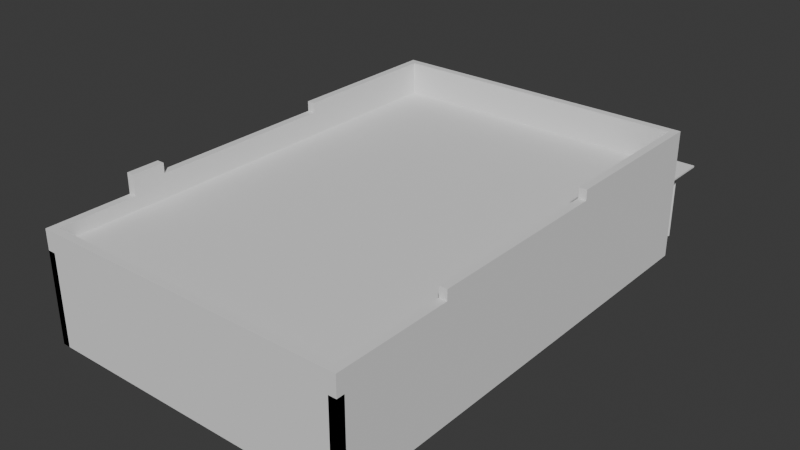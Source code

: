 # Source: house3.blend  (saved by Blender 5.0.119; exported with 4.5.12 LTS)
import bpy
from mathutils import Matrix  # noqa: F401  (used for matrix-valued properties, if any)

bpy.ops.wm.read_factory_settings(use_empty=True)
scene = bpy.context.scene
scene.name = 'Scene'

# ---- collections
col_collection = bpy.data.collections.new('Collection'); scene.collection.children.link(col_collection)

# ---- world
world_world = bpy.data.worlds.new('World'); scene.world = world_world
world_world.use_nodes = True; world_world.node_tree.nodes.clear()
_N = world_world.node_tree.nodes; _L = world_world.node_tree.links
n0 = _N.new('ShaderNodeOutputWorld'); n0.name = 'World Output'; n0.location = (200, 100)
n1 = _N.new('ShaderNodeBackground'); n1.name = 'Background'; n1.location = (-200, 100)
n1.inputs[0].default_value = (0.05088, 0.05088, 0.05088, 1.0)
_L.new(n1.outputs[0], n0.inputs[0])
n0.is_active_output = True
world_world.color = (0.05088, 0.05088, 0.05088)
world_world.sun_shadow_jitter_overblur = 0.0

# ---- meshes
me_cube = bpy.data.meshes.new('Cube')
me_cube.from_pydata([(-4.75, -7.0, 0.0), (-4.75, -7.0, 2.7), (-4.75, -6.77, 0.0), (-4.75, -6.77, 2.7), (4.75, -7.0, 0.0), (4.75, -7.0, 2.7), (4.75, -6.77, 0.0), (4.75, -6.77, 2.7)], [], [(0, 1, 3, 2), (2, 3, 7, 6), (6, 7, 5, 4), (4, 5, 1, 0), (2, 6, 4, 0), (7, 3, 1, 5)])
_uv = me_cube.uv_layers.new(name='UVMap')
_uv.uv.foreach_set('vector', [0.375, 0.0, 0.625, 0.0, 0.625, 0.25, 0.375, 0.25, 0.375, 0.25, 0.625, 0.25, 0.625, 0.5, 0.375, 0.5, 0.375, 0.5, 0.625, 0.5, 0.625, 0.75, 0.375, 0.75, 0.375, 0.75, 0.625, 0.75, 0.625, 1.0, 0.375, 1.0, 0.125, 0.5, 0.375, 0.5, 0.375, 0.75, 0.125, 0.75, 0.625, 0.5, 0.875, 0.5, 0.875, 0.75, 0.625, 0.75])
me_cube.update()
me_cube_001 = bpy.data.meshes.new('Cube.001')
me_cube_001.from_pydata([(-4.75, -7.0, 0.0), (-4.75, -7.0, 2.7), (-4.75, 7.0, 0.0), (-4.75, 7.0, 2.7), (-4.52, -7.0, 0.0), (-4.52, -7.0, 2.7), (-4.52, 7.0, 0.0), (-4.52, 7.0, 2.7)], [], [(0, 1, 3, 2), (2, 3, 7, 6), (6, 7, 5, 4), (4, 5, 1, 0), (2, 6, 4, 0), (7, 3, 1, 5)])
_uv = me_cube_001.uv_layers.new(name='UVMap')
_uv.uv.foreach_set('vector', [0.375, 0.0, 0.625, 0.0, 0.625, 0.25, 0.375, 0.25, 0.375, 0.25, 0.625, 0.25, 0.625, 0.5, 0.375, 0.5, 0.375, 0.5, 0.625, 0.5, 0.625, 0.75, 0.375, 0.75, 0.375, 0.75, 0.625, 0.75, 0.625, 1.0, 0.375, 1.0, 0.125, 0.5, 0.375, 0.5, 0.375, 0.75, 0.125, 0.75, 0.625, 0.5, 0.875, 0.5, 0.875, 0.75, 0.625, 0.75])
me_cube_001.update()
me_cube_002 = bpy.data.meshes.new('Cube.002')
me_cube_002.from_pydata([(4.52, -7.0, 0.0), (4.52, -7.0, 2.7), (4.52, 7.0, 0.0), (4.52, 7.0, 2.7), (4.75, -7.0, 0.0), (4.75, -7.0, 2.7), (4.75, 7.0, 0.0), (4.75, 7.0, 2.7)], [], [(0, 1, 3, 2), (2, 3, 7, 6), (6, 7, 5, 4), (4, 5, 1, 0), (2, 6, 4, 0), (7, 3, 1, 5)])
_uv = me_cube_002.uv_layers.new(name='UVMap')
_uv.uv.foreach_set('vector', [0.375, 0.0, 0.625, 0.0, 0.625, 0.25, 0.375, 0.25, 0.375, 0.25, 0.625, 0.25, 0.625, 0.5, 0.375, 0.5, 0.375, 0.5, 0.625, 0.5, 0.625, 0.75, 0.375, 0.75, 0.375, 0.75, 0.625, 0.75, 0.625, 1.0, 0.375, 1.0, 0.125, 0.5, 0.375, 0.5, 0.375, 0.75, 0.125, 0.75, 0.625, 0.5, 0.875, 0.5, 0.875, 0.75, 0.625, 0.75])
me_cube_002.update()
me_cube_012 = bpy.data.meshes.new('Cube.012')
me_cube_012.from_pydata([(-1.1, 6.2, 0.0), (-1.1, 6.2, 2.7), (-1.1, 6.43, 0.0), (-1.1, 6.43, 2.7), (-0.9, 6.2, 0.0), (-0.9, 6.2, 2.7), (-0.9, 6.43, 0.0), (-0.9, 6.43, 2.7)], [], [(0, 1, 3, 2), (2, 3, 7, 6), (6, 7, 5, 4), (4, 5, 1, 0), (2, 6, 4, 0), (7, 3, 1, 5)])
_uv = me_cube_012.uv_layers.new(name='UVMap')
_uv.uv.foreach_set('vector', [0.375, 0.0, 0.625, 0.0, 0.625, 0.25, 0.375, 0.25, 0.375, 0.25, 0.625, 0.25, 0.625, 0.5, 0.375, 0.5, 0.375, 0.5, 0.625, 0.5, 0.625, 0.75, 0.375, 0.75, 0.375, 0.75, 0.625, 0.75, 0.625, 1.0, 0.375, 1.0, 0.125, 0.5, 0.375, 0.5, 0.375, 0.75, 0.125, 0.75, 0.625, 0.5, 0.875, 0.5, 0.875, 0.75, 0.625, 0.75])
me_cube_012.update()
me_cube_013 = bpy.data.meshes.new('Cube.013')
me_cube_013.from_pydata([(0.9, 6.2, 0.0), (0.9, 6.2, 2.7), (0.9, 6.43, 0.0), (0.9, 6.43, 2.7), (1.1, 6.2, 0.0), (1.1, 6.2, 2.7), (1.1, 6.43, 0.0), (1.1, 6.43, 2.7)], [], [(0, 1, 3, 2), (2, 3, 7, 6), (6, 7, 5, 4), (4, 5, 1, 0), (2, 6, 4, 0), (7, 3, 1, 5)])
_uv = me_cube_013.uv_layers.new(name='UVMap')
_uv.uv.foreach_set('vector', [0.375, 0.0, 0.625, 0.0, 0.625, 0.25, 0.375, 0.25, 0.375, 0.25, 0.625, 0.25, 0.625, 0.5, 0.375, 0.5, 0.375, 0.5, 0.625, 0.5, 0.625, 0.75, 0.375, 0.75, 0.375, 0.75, 0.625, 0.75, 0.625, 1.0, 0.375, 1.0, 0.125, 0.5, 0.375, 0.5, 0.375, 0.75, 0.125, 0.75, 0.625, 0.5, 0.875, 0.5, 0.875, 0.75, 0.625, 0.75])
me_cube_013.update()
me_cube_014 = bpy.data.meshes.new('Cube.014')
me_cube_014.from_pydata([(-1.1, 6.2, 2.1), (-1.1, 6.2, 2.7), (-1.1, 6.43, 2.1), (-1.1, 6.43, 2.7), (1.1, 6.2, 2.1), (1.1, 6.2, 2.7), (1.1, 6.43, 2.1), (1.1, 6.43, 2.7)], [], [(0, 1, 3, 2), (2, 3, 7, 6), (6, 7, 5, 4), (4, 5, 1, 0), (2, 6, 4, 0), (7, 3, 1, 5)])
_uv = me_cube_014.uv_layers.new(name='UVMap')
_uv.uv.foreach_set('vector', [0.375, 0.0, 0.625, 0.0, 0.625, 0.25, 0.375, 0.25, 0.375, 0.25, 0.625, 0.25, 0.625, 0.5, 0.375, 0.5, 0.375, 0.5, 0.625, 0.5, 0.625, 0.75, 0.375, 0.75, 0.375, 0.75, 0.625, 0.75, 0.625, 1.0, 0.375, 1.0, 0.125, 0.5, 0.375, 0.5, 0.375, 0.75, 0.125, 0.75, 0.625, 0.5, 0.875, 0.5, 0.875, 0.75, 0.625, 0.75])
me_cube_014.update()
me_cube_015 = bpy.data.meshes.new('Cube.015')
me_cube_015.from_pydata([(-4.75, -7.0, 2.7), (-4.75, -7.0, 2.9), (-4.75, 7.0, 2.7), (-4.75, 7.0, 2.9), (4.75, -7.0, 2.7), (4.75, -7.0, 2.9), (4.75, 7.0, 2.7), (4.75, 7.0, 2.9)], [], [(0, 1, 3, 2), (2, 3, 7, 6), (6, 7, 5, 4), (4, 5, 1, 0), (2, 6, 4, 0), (7, 3, 1, 5)])
_uv = me_cube_015.uv_layers.new(name='UVMap')
_uv.uv.foreach_set('vector', [0.375, 0.0, 0.625, 0.0, 0.625, 0.25, 0.375, 0.25, 0.375, 0.25, 0.625, 0.25, 0.625, 0.5, 0.375, 0.5, 0.375, 0.5, 0.625, 0.5, 0.625, 0.75, 0.375, 0.75, 0.375, 0.75, 0.625, 0.75, 0.625, 1.0, 0.375, 1.0, 0.125, 0.5, 0.375, 0.5, 0.375, 0.75, 0.125, 0.75, 0.625, 0.5, 0.875, 0.5, 0.875, 0.75, 0.625, 0.75])
me_cube_015.update()
me_cube_030 = bpy.data.meshes.new('Cube.030')
me_cube_030.from_pydata([(-4.75, 6.77, 2.9), (-4.75, 6.77, 3.9), (-4.75, 7.0, 2.9), (-4.75, 7.0, 3.9), (4.75, 6.77, 2.9), (4.75, 6.77, 3.9), (4.75, 7.0, 2.9), (4.75, 7.0, 3.9)], [], [(0, 1, 3, 2), (2, 3, 7, 6), (6, 7, 5, 4), (4, 5, 1, 0), (2, 6, 4, 0), (7, 3, 1, 5)])
_uv = me_cube_030.uv_layers.new(name='UVMap')
_uv.uv.foreach_set('vector', [0.375, 0.0, 0.625, 0.0, 0.625, 0.25, 0.375, 0.25, 0.375, 0.25, 0.625, 0.25, 0.625, 0.5, 0.375, 0.5, 0.375, 0.5, 0.625, 0.5, 0.625, 0.75, 0.375, 0.75, 0.375, 0.75, 0.625, 0.75, 0.625, 1.0, 0.375, 1.0, 0.125, 0.5, 0.375, 0.5, 0.375, 0.75, 0.125, 0.75, 0.625, 0.5, 0.875, 0.5, 0.875, 0.75, 0.625, 0.75])
me_cube_030.update()
me_cube_054 = bpy.data.meshes.new('Cube.054')
me_cube_054.from_pydata([(-4.75, 7.0, 2.4), (-4.75, 7.0, 2.45), (-4.75, 8.2, 2.4), (-4.75, 8.2, 2.45), (4.75, 7.0, 2.4), (4.75, 7.0, 2.45), (4.75, 8.2, 2.4), (4.75, 8.2, 2.45)], [], [(0, 1, 3, 2), (2, 3, 7, 6), (6, 7, 5, 4), (4, 5, 1, 0), (2, 6, 4, 0), (7, 3, 1, 5)])
_uv = me_cube_054.uv_layers.new(name='UVMap')
_uv.uv.foreach_set('vector', [0.375, 0.0, 0.625, 0.0, 0.625, 0.25, 0.375, 0.25, 0.375, 0.25, 0.625, 0.25, 0.625, 0.5, 0.375, 0.5, 0.375, 0.5, 0.625, 0.5, 0.625, 0.75, 0.375, 0.75, 0.375, 0.75, 0.625, 0.75, 0.625, 1.0, 0.375, 1.0, 0.125, 0.5, 0.375, 0.5, 0.375, 0.75, 0.125, 0.75, 0.625, 0.5, 0.875, 0.5, 0.875, 0.75, 0.625, 0.75])
me_cube_054.update()
me_cube_058 = bpy.data.meshes.new('Cube.058')
me_cube_058.from_pydata([(-4.75, 7.0, 2.45), (-4.75, 7.0, 2.75), (-4.75, 7.003, 2.45), (-4.75, 7.003, 2.75), (4.75, 7.0, 2.45), (4.75, 7.0, 2.75), (4.75, 7.003, 2.45), (4.75, 7.003, 2.75)], [], [(0, 1, 3, 2), (2, 3, 7, 6), (6, 7, 5, 4), (4, 5, 1, 0), (2, 6, 4, 0), (7, 3, 1, 5)])
_uv = me_cube_058.uv_layers.new(name='UVMap')
_uv.uv.foreach_set('vector', [0.375, 0.0, 0.625, 0.0, 0.625, 0.25, 0.375, 0.25, 0.375, 0.25, 0.625, 0.25, 0.625, 0.5, 0.375, 0.5, 0.375, 0.5, 0.625, 0.5, 0.625, 0.75, 0.375, 0.75, 0.375, 0.75, 0.625, 0.75, 0.625, 1.0, 0.375, 1.0, 0.125, 0.5, 0.375, 0.5, 0.375, 0.75, 0.125, 0.75, 0.625, 0.5, 0.875, 0.5, 0.875, 0.75, 0.625, 0.75])
me_cube_058.update()
me_cube_059 = bpy.data.meshes.new('Cube.059')
me_cube_059.from_pydata([(-4.75, 7.0, 2.45), (-4.75, 7.0, 2.453), (-4.75, 7.05, 2.45), (-4.75, 7.05, 2.453), (4.75, 7.0, 2.45), (4.75, 7.0, 2.453), (4.75, 7.05, 2.45), (4.75, 7.05, 2.453)], [], [(0, 1, 3, 2), (2, 3, 7, 6), (6, 7, 5, 4), (4, 5, 1, 0), (2, 6, 4, 0), (7, 3, 1, 5)])
_uv = me_cube_059.uv_layers.new(name='UVMap')
_uv.uv.foreach_set('vector', [0.375, 0.0, 0.625, 0.0, 0.625, 0.25, 0.375, 0.25, 0.375, 0.25, 0.625, 0.25, 0.625, 0.5, 0.375, 0.5, 0.375, 0.5, 0.625, 0.5, 0.625, 0.75, 0.375, 0.75, 0.375, 0.75, 0.625, 0.75, 0.625, 1.0, 0.375, 1.0, 0.125, 0.5, 0.375, 0.5, 0.375, 0.75, 0.125, 0.75, 0.625, 0.5, 0.875, 0.5, 0.875, 0.75, 0.625, 0.75])
me_cube_059.update()
me_cylinder = bpy.data.meshes.new('Cylinder')
me_cylinder.from_pydata([(0.0, 0.05, -1.2), (0.0, 0.05, 1.2), (0.009755, 0.04904, -1.2), (0.009755, 0.04904, 1.2), (0.01913, 0.04619, -1.2), (0.01913, 0.04619, 1.2), (0.02778, 0.04157, -1.2), (0.02778, 0.04157, 1.2), (0.03536, 0.03536, -1.2), (0.03536, 0.03536, 1.2), (0.04157, 0.02778, -1.2), (0.04157, 0.02778, 1.2), (0.04619, 0.01913, -1.2), (0.04619, 0.01913, 1.2), (0.04904, 0.009755, -1.2), (0.04904, 0.009755, 1.2), (0.05, 0.0, -1.2), (0.05, 0.0, 1.2), (0.04904, -0.009755, -1.2), (0.04904, -0.009755, 1.2), (0.04619, -0.01913, -1.2), (0.04619, -0.01913, 1.2), (0.04157, -0.02778, -1.2), (0.04157, -0.02778, 1.2), (0.03536, -0.03536, -1.2), (0.03536, -0.03536, 1.2), (0.02778, -0.04157, -1.2), (0.02778, -0.04157, 1.2), (0.01913, -0.04619, -1.2), (0.01913, -0.04619, 1.2), (0.009755, -0.04904, -1.2), (0.009755, -0.04904, 1.2), (0.0, -0.05, -1.2), (0.0, -0.05, 1.2), (-0.009755, -0.04904, -1.2), (-0.009755, -0.04904, 1.2), (-0.01913, -0.04619, -1.2), (-0.01913, -0.04619, 1.2), (-0.02778, -0.04157, -1.2), (-0.02778, -0.04157, 1.2), (-0.03536, -0.03536, -1.2), (-0.03536, -0.03536, 1.2), (-0.04157, -0.02778, -1.2), (-0.04157, -0.02778, 1.2), (-0.04619, -0.01913, -1.2), (-0.04619, -0.01913, 1.2), (-0.04904, -0.009755, -1.2), (-0.04904, -0.009755, 1.2), (-0.05, 0.0, -1.2), (-0.05, 0.0, 1.2), (-0.04904, 0.009755, -1.2), (-0.04904, 0.009755, 1.2), (-0.04619, 0.01913, -1.2), (-0.04619, 0.01913, 1.2), (-0.04157, 0.02778, -1.2), (-0.04157, 0.02778, 1.2), (-0.03536, 0.03536, -1.2), (-0.03536, 0.03536, 1.2), (-0.02778, 0.04157, -1.2), (-0.02778, 0.04157, 1.2), (-0.01913, 0.04619, -1.2), (-0.01913, 0.04619, 1.2), (-0.009755, 0.04904, -1.2), (-0.009755, 0.04904, 1.2)], [], [(0, 1, 3, 2), (2, 3, 5, 4), (4, 5, 7, 6), (6, 7, 9, 8), (8, 9, 11, 10), (10, 11, 13, 12), (12, 13, 15, 14), (14, 15, 17, 16), (16, 17, 19, 18), (18, 19, 21, 20), (20, 21, 23, 22), (22, 23, 25, 24), (24, 25, 27, 26), (26, 27, 29, 28), (28, 29, 31, 30), (30, 31, 33, 32), (32, 33, 35, 34), (34, 35, 37, 36), (36, 37, 39, 38), (38, 39, 41, 40), (40, 41, 43, 42), (42, 43, 45, 44), (44, 45, 47, 46), (46, 47, 49, 48), (48, 49, 51, 50), (50, 51, 53, 52), (52, 53, 55, 54), (54, 55, 57, 56), (56, 57, 59, 58), (58, 59, 61, 60), (3, 1, 63, 61, 59, 57, 55, 53, 51, 49, 47, 45, 43, 41, 39, 37, 35, 33, 31, 29, 27, 25, 23, 21, 19, 17, 15, 13, 11, 9, 7, 5), (60, 61, 63, 62), (62, 63, 1, 0), (0, 2, 4, 6, 8, 10, 12, 14, 16, 18, 20, 22, 24, 26, 28, 30, 32, 34, 36, 38, 40, 42, 44, 46, 48, 50, 52, 54, 56, 58, 60, 62)])
_uv = me_cylinder.uv_layers.new(name='UVMap')
_uv.uv.foreach_set('vector', [1.0, 0.5, 1.0, 1.0, 0.9688, 1.0, 0.9688, 0.5, 0.9688, 0.5, 0.9688, 1.0, 0.9375, 1.0, 0.9375, 0.5, 0.9375, 0.5, 0.9375, 1.0, 0.9062, 1.0, 0.9062, 0.5, 0.9062, 0.5, 0.9062, 1.0, 0.875, 1.0, 0.875, 0.5, 0.875, 0.5, 0.875, 1.0, 0.8438, 1.0, 0.8438, 0.5, 0.8438, 0.5, 0.8438, 1.0, 0.8125, 1.0, 0.8125, 0.5, 0.8125, 0.5, 0.8125, 1.0, 0.7812, 1.0, 0.7812, 0.5, 0.7812, 0.5, 0.7812, 1.0, 0.75, 1.0, 0.75, 0.5, 0.75, 0.5, 0.75, 1.0, 0.7188, 1.0, 0.7188, 0.5, 0.7188, 0.5, 0.7188, 1.0, 0.6875, 1.0, 0.6875, 0.5, 0.6875, 0.5, 0.6875, 1.0, 0.6562, 1.0, 0.6562, 0.5, 0.6562, 0.5, 0.6562, 1.0, 0.625, 1.0, 0.625, 0.5, 0.625, 0.5, 0.625, 1.0, 0.5938, 1.0, 0.5938, 0.5, 0.5938, 0.5, 0.5938, 1.0, 0.5625, 1.0, 0.5625, 0.5, 0.5625, 0.5, 0.5625, 1.0, 0.5312, 1.0, 0.5312, 0.5, 0.5312, 0.5, 0.5312, 1.0, 0.5, 1.0, 0.5, 0.5, 0.5, 0.5, 0.5, 1.0, 0.4688, 1.0, 0.4688, 0.5, 0.4688, 0.5, 0.4688, 1.0, 0.4375, 1.0, 0.4375, 0.5, 0.4375, 0.5, 0.4375, 1.0, 0.4062, 1.0, 0.4062, 0.5, 0.4062, 0.5, 0.4062, 1.0, 0.375, 1.0, 0.375, 0.5, 0.375, 0.5, 0.375, 1.0, 0.3438, 1.0, 0.3438, 0.5, 0.3438, 0.5, 0.3438, 1.0, 0.3125, 1.0, 0.3125, 0.5, 0.3125, 0.5, 0.3125, 1.0, 0.2812, 1.0, 0.2812, 0.5, 0.2812, 0.5, 0.2812, 1.0, 0.25, 1.0, 0.25, 0.5, 0.25, 0.5, 0.25, 1.0, 0.2188, 1.0, 0.2188, 0.5, 0.2188, 0.5, 0.2188, 1.0, 0.1875, 1.0, 0.1875, 0.5, 0.1875, 0.5, 0.1875, 1.0, 0.1562, 1.0, 0.1562, 0.5, 0.1562, 0.5, 0.1562, 1.0, 0.125, 1.0, 0.125, 0.5, 0.125, 0.5, 0.125, 1.0, 0.09375, 1.0, 0.09375, 0.5, 0.09375, 0.5, 0.09375, 1.0, 0.0625, 1.0, 0.0625, 0.5, 0.2968, 0.4854, 0.25, 0.49, 0.2032, 0.4854, 0.1582, 0.4717, 0.1167, 0.4496, 0.08029, 0.4197, 0.05045, 0.3833, 0.02827, 0.3418, 0.01461, 0.2968, 0.01, 0.25, 0.01461, 0.2032, 0.02827, 0.1582, 0.05045, 0.1167, 0.08029, 0.08029, 0.1167, 0.05045, 0.1582, 0.02827, 0.2032, 0.01461, 0.25, 0.01, 0.2968, 0.01461, 0.3418, 0.02827, 0.3833, 0.05045, 0.4197, 0.08029, 0.4496, 0.1167, 0.4717, 0.1582, 0.4854, 0.2032, 0.49, 0.25, 0.4854, 0.2968, 0.4717, 0.3418, 0.4496, 0.3833, 0.4197, 0.4197, 0.3833, 0.4496, 0.3418, 0.4717, 0.0625, 0.5, 0.0625, 1.0, 0.03125, 1.0, 0.03125, 0.5, 0.03125, 0.5, 0.03125, 1.0, 0.0, 1.0, 0.0, 0.5, 0.75, 0.49, 0.7968, 0.4854, 0.8418, 0.4717, 0.8833, 0.4496, 0.9197, 0.4197, 0.9496, 0.3833, 0.9717, 0.3418, 0.9854, 0.2968, 0.99, 0.25, 0.9854, 0.2032, 0.9717, 0.1582, 0.9496, 0.1167, 0.9197, 0.08029, 0.8833, 0.05045, 0.8418, 0.02827, 0.7968, 0.01461, 0.75, 0.01, 0.7032, 0.01461, 0.6582, 0.02827, 0.6167, 0.05045, 0.5803, 0.08029, 0.5504, 0.1167, 0.5283, 0.1582, 0.5146, 0.2032, 0.51, 0.25, 0.5146, 0.2968, 0.5283, 0.3418, 0.5504, 0.3833, 0.5803, 0.4197, 0.6167, 0.4496, 0.6582, 0.4717, 0.7032, 0.4854])
me_cylinder.update()
me_cylinder_001 = bpy.data.meshes.new('Cylinder.001')
me_cylinder_001.from_pydata([(0.0, 0.05, -1.2), (0.0, 0.05, 1.2), (0.009755, 0.04904, -1.2), (0.009755, 0.04904, 1.2), (0.01913, 0.04619, -1.2), (0.01913, 0.04619, 1.2), (0.02778, 0.04157, -1.2), (0.02778, 0.04157, 1.2), (0.03536, 0.03536, -1.2), (0.03536, 0.03536, 1.2), (0.04157, 0.02778, -1.2), (0.04157, 0.02778, 1.2), (0.04619, 0.01913, -1.2), (0.04619, 0.01913, 1.2), (0.04904, 0.009755, -1.2), (0.04904, 0.009755, 1.2), (0.05, 0.0, -1.2), (0.05, 0.0, 1.2), (0.04904, -0.009755, -1.2), (0.04904, -0.009755, 1.2), (0.04619, -0.01913, -1.2), (0.04619, -0.01913, 1.2), (0.04157, -0.02778, -1.2), (0.04157, -0.02778, 1.2), (0.03536, -0.03536, -1.2), (0.03536, -0.03536, 1.2), (0.02778, -0.04157, -1.2), (0.02778, -0.04157, 1.2), (0.01913, -0.04619, -1.2), (0.01913, -0.04619, 1.2), (0.009755, -0.04904, -1.2), (0.009755, -0.04904, 1.2), (0.0, -0.05, -1.2), (0.0, -0.05, 1.2), (-0.009755, -0.04904, -1.2), (-0.009755, -0.04904, 1.2), (-0.01913, -0.04619, -1.2), (-0.01913, -0.04619, 1.2), (-0.02778, -0.04157, -1.2), (-0.02778, -0.04157, 1.2), (-0.03536, -0.03536, -1.2), (-0.03536, -0.03536, 1.2), (-0.04157, -0.02778, -1.2), (-0.04157, -0.02778, 1.2), (-0.04619, -0.01913, -1.2), (-0.04619, -0.01913, 1.2), (-0.04904, -0.009755, -1.2), (-0.04904, -0.009755, 1.2), (-0.05, 0.0, -1.2), (-0.05, 0.0, 1.2), (-0.04904, 0.009755, -1.2), (-0.04904, 0.009755, 1.2), (-0.04619, 0.01913, -1.2), (-0.04619, 0.01913, 1.2), (-0.04157, 0.02778, -1.2), (-0.04157, 0.02778, 1.2), (-0.03536, 0.03536, -1.2), (-0.03536, 0.03536, 1.2), (-0.02778, 0.04157, -1.2), (-0.02778, 0.04157, 1.2), (-0.01913, 0.04619, -1.2), (-0.01913, 0.04619, 1.2), (-0.009755, 0.04904, -1.2), (-0.009755, 0.04904, 1.2)], [], [(0, 1, 3, 2), (2, 3, 5, 4), (4, 5, 7, 6), (6, 7, 9, 8), (8, 9, 11, 10), (10, 11, 13, 12), (12, 13, 15, 14), (14, 15, 17, 16), (16, 17, 19, 18), (18, 19, 21, 20), (20, 21, 23, 22), (22, 23, 25, 24), (24, 25, 27, 26), (26, 27, 29, 28), (28, 29, 31, 30), (30, 31, 33, 32), (32, 33, 35, 34), (34, 35, 37, 36), (36, 37, 39, 38), (38, 39, 41, 40), (40, 41, 43, 42), (42, 43, 45, 44), (44, 45, 47, 46), (46, 47, 49, 48), (48, 49, 51, 50), (50, 51, 53, 52), (52, 53, 55, 54), (54, 55, 57, 56), (56, 57, 59, 58), (58, 59, 61, 60), (3, 1, 63, 61, 59, 57, 55, 53, 51, 49, 47, 45, 43, 41, 39, 37, 35, 33, 31, 29, 27, 25, 23, 21, 19, 17, 15, 13, 11, 9, 7, 5), (60, 61, 63, 62), (62, 63, 1, 0), (0, 2, 4, 6, 8, 10, 12, 14, 16, 18, 20, 22, 24, 26, 28, 30, 32, 34, 36, 38, 40, 42, 44, 46, 48, 50, 52, 54, 56, 58, 60, 62)])
_uv = me_cylinder_001.uv_layers.new(name='UVMap')
_uv.uv.foreach_set('vector', [1.0, 0.5, 1.0, 1.0, 0.9688, 1.0, 0.9688, 0.5, 0.9688, 0.5, 0.9688, 1.0, 0.9375, 1.0, 0.9375, 0.5, 0.9375, 0.5, 0.9375, 1.0, 0.9062, 1.0, 0.9062, 0.5, 0.9062, 0.5, 0.9062, 1.0, 0.875, 1.0, 0.875, 0.5, 0.875, 0.5, 0.875, 1.0, 0.8438, 1.0, 0.8438, 0.5, 0.8438, 0.5, 0.8438, 1.0, 0.8125, 1.0, 0.8125, 0.5, 0.8125, 0.5, 0.8125, 1.0, 0.7812, 1.0, 0.7812, 0.5, 0.7812, 0.5, 0.7812, 1.0, 0.75, 1.0, 0.75, 0.5, 0.75, 0.5, 0.75, 1.0, 0.7188, 1.0, 0.7188, 0.5, 0.7188, 0.5, 0.7188, 1.0, 0.6875, 1.0, 0.6875, 0.5, 0.6875, 0.5, 0.6875, 1.0, 0.6562, 1.0, 0.6562, 0.5, 0.6562, 0.5, 0.6562, 1.0, 0.625, 1.0, 0.625, 0.5, 0.625, 0.5, 0.625, 1.0, 0.5938, 1.0, 0.5938, 0.5, 0.5938, 0.5, 0.5938, 1.0, 0.5625, 1.0, 0.5625, 0.5, 0.5625, 0.5, 0.5625, 1.0, 0.5312, 1.0, 0.5312, 0.5, 0.5312, 0.5, 0.5312, 1.0, 0.5, 1.0, 0.5, 0.5, 0.5, 0.5, 0.5, 1.0, 0.4688, 1.0, 0.4688, 0.5, 0.4688, 0.5, 0.4688, 1.0, 0.4375, 1.0, 0.4375, 0.5, 0.4375, 0.5, 0.4375, 1.0, 0.4062, 1.0, 0.4062, 0.5, 0.4062, 0.5, 0.4062, 1.0, 0.375, 1.0, 0.375, 0.5, 0.375, 0.5, 0.375, 1.0, 0.3438, 1.0, 0.3438, 0.5, 0.3438, 0.5, 0.3438, 1.0, 0.3125, 1.0, 0.3125, 0.5, 0.3125, 0.5, 0.3125, 1.0, 0.2812, 1.0, 0.2812, 0.5, 0.2812, 0.5, 0.2812, 1.0, 0.25, 1.0, 0.25, 0.5, 0.25, 0.5, 0.25, 1.0, 0.2188, 1.0, 0.2188, 0.5, 0.2188, 0.5, 0.2188, 1.0, 0.1875, 1.0, 0.1875, 0.5, 0.1875, 0.5, 0.1875, 1.0, 0.1562, 1.0, 0.1562, 0.5, 0.1562, 0.5, 0.1562, 1.0, 0.125, 1.0, 0.125, 0.5, 0.125, 0.5, 0.125, 1.0, 0.09375, 1.0, 0.09375, 0.5, 0.09375, 0.5, 0.09375, 1.0, 0.0625, 1.0, 0.0625, 0.5, 0.2968, 0.4854, 0.25, 0.49, 0.2032, 0.4854, 0.1582, 0.4717, 0.1167, 0.4496, 0.08029, 0.4197, 0.05045, 0.3833, 0.02827, 0.3418, 0.01461, 0.2968, 0.01, 0.25, 0.01461, 0.2032, 0.02827, 0.1582, 0.05045, 0.1167, 0.08029, 0.08029, 0.1167, 0.05045, 0.1582, 0.02827, 0.2032, 0.01461, 0.25, 0.01, 0.2968, 0.01461, 0.3418, 0.02827, 0.3833, 0.05045, 0.4197, 0.08029, 0.4496, 0.1167, 0.4717, 0.1582, 0.4854, 0.2032, 0.49, 0.25, 0.4854, 0.2968, 0.4717, 0.3418, 0.4496, 0.3833, 0.4197, 0.4197, 0.3833, 0.4496, 0.3418, 0.4717, 0.0625, 0.5, 0.0625, 1.0, 0.03125, 1.0, 0.03125, 0.5, 0.03125, 0.5, 0.03125, 1.0, 0.0, 1.0, 0.0, 0.5, 0.75, 0.49, 0.7968, 0.4854, 0.8418, 0.4717, 0.8833, 0.4496, 0.9197, 0.4197, 0.9496, 0.3833, 0.9717, 0.3418, 0.9854, 0.2968, 0.99, 0.25, 0.9854, 0.2032, 0.9717, 0.1582, 0.9496, 0.1167, 0.9197, 0.08029, 0.8833, 0.05045, 0.8418, 0.02827, 0.7968, 0.01461, 0.75, 0.01, 0.7032, 0.01461, 0.6582, 0.02827, 0.6167, 0.05045, 0.5803, 0.08029, 0.5504, 0.1167, 0.5283, 0.1582, 0.5146, 0.2032, 0.51, 0.25, 0.5146, 0.2968, 0.5283, 0.3418, 0.5504, 0.3833, 0.5803, 0.4197, 0.6167, 0.4496, 0.6582, 0.4717, 0.7032, 0.4854])
me_cylinder_001.update()
me_cylinder_002 = bpy.data.meshes.new('Cylinder.002')
me_cylinder_002.from_pydata([(0.0, 0.05, -1.2), (0.0, 0.05, 1.2), (0.009755, 0.04904, -1.2), (0.009755, 0.04904, 1.2), (0.01913, 0.04619, -1.2), (0.01913, 0.04619, 1.2), (0.02778, 0.04157, -1.2), (0.02778, 0.04157, 1.2), (0.03536, 0.03536, -1.2), (0.03536, 0.03536, 1.2), (0.04157, 0.02778, -1.2), (0.04157, 0.02778, 1.2), (0.04619, 0.01913, -1.2), (0.04619, 0.01913, 1.2), (0.04904, 0.009755, -1.2), (0.04904, 0.009755, 1.2), (0.05, 0.0, -1.2), (0.05, 0.0, 1.2), (0.04904, -0.009755, -1.2), (0.04904, -0.009755, 1.2), (0.04619, -0.01913, -1.2), (0.04619, -0.01913, 1.2), (0.04157, -0.02778, -1.2), (0.04157, -0.02778, 1.2), (0.03536, -0.03536, -1.2), (0.03536, -0.03536, 1.2), (0.02778, -0.04157, -1.2), (0.02778, -0.04157, 1.2), (0.01913, -0.04619, -1.2), (0.01913, -0.04619, 1.2), (0.009755, -0.04904, -1.2), (0.009755, -0.04904, 1.2), (0.0, -0.05, -1.2), (0.0, -0.05, 1.2), (-0.009755, -0.04904, -1.2), (-0.009755, -0.04904, 1.2), (-0.01913, -0.04619, -1.2), (-0.01913, -0.04619, 1.2), (-0.02778, -0.04157, -1.2), (-0.02778, -0.04157, 1.2), (-0.03536, -0.03536, -1.2), (-0.03536, -0.03536, 1.2), (-0.04157, -0.02778, -1.2), (-0.04157, -0.02778, 1.2), (-0.04619, -0.01913, -1.2), (-0.04619, -0.01913, 1.2), (-0.04904, -0.009755, -1.2), (-0.04904, -0.009755, 1.2), (-0.05, 0.0, -1.2), (-0.05, 0.0, 1.2), (-0.04904, 0.009755, -1.2), (-0.04904, 0.009755, 1.2), (-0.04619, 0.01913, -1.2), (-0.04619, 0.01913, 1.2), (-0.04157, 0.02778, -1.2), (-0.04157, 0.02778, 1.2), (-0.03536, 0.03536, -1.2), (-0.03536, 0.03536, 1.2), (-0.02778, 0.04157, -1.2), (-0.02778, 0.04157, 1.2), (-0.01913, 0.04619, -1.2), (-0.01913, 0.04619, 1.2), (-0.009755, 0.04904, -1.2), (-0.009755, 0.04904, 1.2)], [], [(0, 1, 3, 2), (2, 3, 5, 4), (4, 5, 7, 6), (6, 7, 9, 8), (8, 9, 11, 10), (10, 11, 13, 12), (12, 13, 15, 14), (14, 15, 17, 16), (16, 17, 19, 18), (18, 19, 21, 20), (20, 21, 23, 22), (22, 23, 25, 24), (24, 25, 27, 26), (26, 27, 29, 28), (28, 29, 31, 30), (30, 31, 33, 32), (32, 33, 35, 34), (34, 35, 37, 36), (36, 37, 39, 38), (38, 39, 41, 40), (40, 41, 43, 42), (42, 43, 45, 44), (44, 45, 47, 46), (46, 47, 49, 48), (48, 49, 51, 50), (50, 51, 53, 52), (52, 53, 55, 54), (54, 55, 57, 56), (56, 57, 59, 58), (58, 59, 61, 60), (3, 1, 63, 61, 59, 57, 55, 53, 51, 49, 47, 45, 43, 41, 39, 37, 35, 33, 31, 29, 27, 25, 23, 21, 19, 17, 15, 13, 11, 9, 7, 5), (60, 61, 63, 62), (62, 63, 1, 0), (0, 2, 4, 6, 8, 10, 12, 14, 16, 18, 20, 22, 24, 26, 28, 30, 32, 34, 36, 38, 40, 42, 44, 46, 48, 50, 52, 54, 56, 58, 60, 62)])
_uv = me_cylinder_002.uv_layers.new(name='UVMap')
_uv.uv.foreach_set('vector', [1.0, 0.5, 1.0, 1.0, 0.9688, 1.0, 0.9688, 0.5, 0.9688, 0.5, 0.9688, 1.0, 0.9375, 1.0, 0.9375, 0.5, 0.9375, 0.5, 0.9375, 1.0, 0.9062, 1.0, 0.9062, 0.5, 0.9062, 0.5, 0.9062, 1.0, 0.875, 1.0, 0.875, 0.5, 0.875, 0.5, 0.875, 1.0, 0.8438, 1.0, 0.8438, 0.5, 0.8438, 0.5, 0.8438, 1.0, 0.8125, 1.0, 0.8125, 0.5, 0.8125, 0.5, 0.8125, 1.0, 0.7812, 1.0, 0.7812, 0.5, 0.7812, 0.5, 0.7812, 1.0, 0.75, 1.0, 0.75, 0.5, 0.75, 0.5, 0.75, 1.0, 0.7188, 1.0, 0.7188, 0.5, 0.7188, 0.5, 0.7188, 1.0, 0.6875, 1.0, 0.6875, 0.5, 0.6875, 0.5, 0.6875, 1.0, 0.6562, 1.0, 0.6562, 0.5, 0.6562, 0.5, 0.6562, 1.0, 0.625, 1.0, 0.625, 0.5, 0.625, 0.5, 0.625, 1.0, 0.5938, 1.0, 0.5938, 0.5, 0.5938, 0.5, 0.5938, 1.0, 0.5625, 1.0, 0.5625, 0.5, 0.5625, 0.5, 0.5625, 1.0, 0.5312, 1.0, 0.5312, 0.5, 0.5312, 0.5, 0.5312, 1.0, 0.5, 1.0, 0.5, 0.5, 0.5, 0.5, 0.5, 1.0, 0.4688, 1.0, 0.4688, 0.5, 0.4688, 0.5, 0.4688, 1.0, 0.4375, 1.0, 0.4375, 0.5, 0.4375, 0.5, 0.4375, 1.0, 0.4062, 1.0, 0.4062, 0.5, 0.4062, 0.5, 0.4062, 1.0, 0.375, 1.0, 0.375, 0.5, 0.375, 0.5, 0.375, 1.0, 0.3438, 1.0, 0.3438, 0.5, 0.3438, 0.5, 0.3438, 1.0, 0.3125, 1.0, 0.3125, 0.5, 0.3125, 0.5, 0.3125, 1.0, 0.2812, 1.0, 0.2812, 0.5, 0.2812, 0.5, 0.2812, 1.0, 0.25, 1.0, 0.25, 0.5, 0.25, 0.5, 0.25, 1.0, 0.2188, 1.0, 0.2188, 0.5, 0.2188, 0.5, 0.2188, 1.0, 0.1875, 1.0, 0.1875, 0.5, 0.1875, 0.5, 0.1875, 1.0, 0.1562, 1.0, 0.1562, 0.5, 0.1562, 0.5, 0.1562, 1.0, 0.125, 1.0, 0.125, 0.5, 0.125, 0.5, 0.125, 1.0, 0.09375, 1.0, 0.09375, 0.5, 0.09375, 0.5, 0.09375, 1.0, 0.0625, 1.0, 0.0625, 0.5, 0.2968, 0.4854, 0.25, 0.49, 0.2032, 0.4854, 0.1582, 0.4717, 0.1167, 0.4496, 0.08029, 0.4197, 0.05045, 0.3833, 0.02827, 0.3418, 0.01461, 0.2968, 0.01, 0.25, 0.01461, 0.2032, 0.02827, 0.1582, 0.05045, 0.1167, 0.08029, 0.08029, 0.1167, 0.05045, 0.1582, 0.02827, 0.2032, 0.01461, 0.25, 0.01, 0.2968, 0.01461, 0.3418, 0.02827, 0.3833, 0.05045, 0.4197, 0.08029, 0.4496, 0.1167, 0.4717, 0.1582, 0.4854, 0.2032, 0.49, 0.25, 0.4854, 0.2968, 0.4717, 0.3418, 0.4496, 0.3833, 0.4197, 0.4197, 0.3833, 0.4496, 0.3418, 0.4717, 0.0625, 0.5, 0.0625, 1.0, 0.03125, 1.0, 0.03125, 0.5, 0.03125, 0.5, 0.03125, 1.0, 0.0, 1.0, 0.0, 0.5, 0.75, 0.49, 0.7968, 0.4854, 0.8418, 0.4717, 0.8833, 0.4496, 0.9197, 0.4197, 0.9496, 0.3833, 0.9717, 0.3418, 0.9854, 0.2968, 0.99, 0.25, 0.9854, 0.2032, 0.9717, 0.1582, 0.9496, 0.1167, 0.9197, 0.08029, 0.8833, 0.05045, 0.8418, 0.02827, 0.7968, 0.01461, 0.75, 0.01, 0.7032, 0.01461, 0.6582, 0.02827, 0.6167, 0.05045, 0.5803, 0.08029, 0.5504, 0.1167, 0.5283, 0.1582, 0.5146, 0.2032, 0.51, 0.25, 0.5146, 0.2968, 0.5283, 0.3418, 0.5504, 0.3833, 0.5803, 0.4197, 0.6167, 0.4496, 0.6582, 0.4717, 0.7032, 0.4854])
me_cylinder_002.update()
me_cube_076 = bpy.data.meshes.new('Cube.076')
me_cube_076.from_pydata([(-4.75, -7.0, 2.9), (-4.75, -7.0, 3.3), (-4.75, -6.77, 2.9), (-4.75, -6.77, 3.3), (4.75, -7.0, 2.9), (4.75, -7.0, 3.3), (4.75, -6.77, 2.9), (4.75, -6.77, 3.3)], [], [(0, 1, 3, 2), (2, 3, 7, 6), (6, 7, 5, 4), (4, 5, 1, 0), (2, 6, 4, 0), (7, 3, 1, 5)])
_uv = me_cube_076.uv_layers.new(name='UVMap')
_uv.uv.foreach_set('vector', [0.375, 0.0, 0.625, 0.0, 0.625, 0.25, 0.375, 0.25, 0.375, 0.25, 0.625, 0.25, 0.625, 0.5, 0.375, 0.5, 0.375, 0.5, 0.625, 0.5, 0.625, 0.75, 0.375, 0.75, 0.375, 0.75, 0.625, 0.75, 0.625, 1.0, 0.375, 1.0, 0.125, 0.5, 0.375, 0.5, 0.375, 0.75, 0.125, 0.75, 0.625, 0.5, 0.875, 0.5, 0.875, 0.75, 0.625, 0.75])
me_cube_076.update()
me_alcove_left_below_003 = bpy.data.meshes.new('Alcove_Left_below.003')
me_alcove_left_below_003.from_pydata([(-1.6, 7.0, 0.0), (-1.1, 6.2, 0.0), (-1.1, 6.2, 0.4572), (-1.6, 7.0, 0.4572), (-1.795, 6.878, 0.0), (-1.295, 6.078, 0.0), (-1.295, 6.078, 0.4572), (-1.795, 6.878, 0.4572)], [], [(0, 1, 2, 3), (4, 7, 6, 5), (0, 3, 7, 4), (1, 5, 6, 2), (3, 2, 6, 7), (0, 4, 5, 1)])
me_alcove_left_below_003.update()
me_alcove_left_above_003 = bpy.data.meshes.new('Alcove_Left_above.003')
me_alcove_left_above_003.from_pydata([(-1.6, 7.0, 2.1), (-1.1, 6.2, 2.1), (-1.1, 6.2, 2.7), (-1.6, 7.0, 2.7), (-1.795, 6.878, 2.1), (-1.295, 6.078, 2.1), (-1.295, 6.078, 2.7), (-1.795, 6.878, 2.7)], [], [(0, 1, 2, 3), (4, 7, 6, 5), (0, 3, 7, 4), (1, 5, 6, 2), (3, 2, 6, 7), (0, 4, 5, 1)])
me_alcove_left_above_003.update()
me_alcove_left_mouth_strip_003 = bpy.data.meshes.new('Alcove_Left_mouth_strip.003')
me_alcove_left_mouth_strip_003.from_pydata([(-1.6, 7.0, 0.4572), (-1.549, 6.918, 0.4572), (-1.549, 6.918, 2.1), (-1.6, 7.0, 2.1), (-1.795, 6.878, 0.4572), (-1.744, 6.796, 0.4572), (-1.744, 6.796, 2.1), (-1.795, 6.878, 2.1)], [], [(0, 1, 2, 3), (4, 7, 6, 5), (0, 3, 7, 4), (1, 5, 6, 2), (3, 2, 6, 7), (0, 4, 5, 1)])
me_alcove_left_mouth_strip_003.update()
me_alcove_left_rear_strip_003 = bpy.data.meshes.new('Alcove_Left_rear_strip.003')
me_alcove_left_rear_strip_003.from_pydata([(-1.151, 6.282, 0.4572), (-1.1, 6.2, 0.4572), (-1.1, 6.2, 2.1), (-1.151, 6.282, 2.1), (-1.346, 6.16, 0.4572), (-1.295, 6.078, 0.4572), (-1.295, 6.078, 2.1), (-1.346, 6.16, 2.1)], [], [(0, 1, 2, 3), (4, 7, 6, 5), (0, 3, 7, 4), (1, 5, 6, 2), (3, 2, 6, 7), (0, 4, 5, 1)])
me_alcove_left_rear_strip_003.update()
me_alcove_right_below_003 = bpy.data.meshes.new('Alcove_Right_below.003')
me_alcove_right_below_003.from_pydata([(1.6, 7.0, 0.0), (1.1, 6.2, 0.0), (1.1, 6.2, 0.4572), (1.6, 7.0, 0.4572), (1.795, 6.878, 0.0), (1.295, 6.078, 0.0), (1.295, 6.078, 0.4572), (1.795, 6.878, 0.4572)], [], [(0, 1, 2, 3), (4, 7, 6, 5), (0, 3, 7, 4), (1, 5, 6, 2), (3, 2, 6, 7), (0, 4, 5, 1)])
me_alcove_right_below_003.update()
me_alcove_right_above_003 = bpy.data.meshes.new('Alcove_Right_above.003')
me_alcove_right_above_003.from_pydata([(1.6, 7.0, 2.1), (1.1, 6.2, 2.1), (1.1, 6.2, 2.7), (1.6, 7.0, 2.7), (1.795, 6.878, 2.1), (1.295, 6.078, 2.1), (1.295, 6.078, 2.7), (1.795, 6.878, 2.7)], [], [(0, 1, 2, 3), (4, 7, 6, 5), (0, 3, 7, 4), (1, 5, 6, 2), (3, 2, 6, 7), (0, 4, 5, 1)])
me_alcove_right_above_003.update()
me_alcove_right_mouth_strip_003 = bpy.data.meshes.new('Alcove_Right_mouth_strip.003')
me_alcove_right_mouth_strip_003.from_pydata([(1.6, 7.0, 0.4572), (1.549, 6.918, 0.4572), (1.549, 6.918, 2.1), (1.6, 7.0, 2.1), (1.795, 6.878, 0.4572), (1.744, 6.796, 0.4572), (1.744, 6.796, 2.1), (1.795, 6.878, 2.1)], [], [(0, 1, 2, 3), (4, 7, 6, 5), (0, 3, 7, 4), (1, 5, 6, 2), (3, 2, 6, 7), (0, 4, 5, 1)])
me_alcove_right_mouth_strip_003.update()
me_alcove_right_rear_strip_003 = bpy.data.meshes.new('Alcove_Right_rear_strip.003')
me_alcove_right_rear_strip_003.from_pydata([(1.151, 6.282, 0.4572), (1.1, 6.2, 0.4572), (1.1, 6.2, 2.1), (1.151, 6.282, 2.1), (1.346, 6.16, 0.4572), (1.295, 6.078, 0.4572), (1.295, 6.078, 2.1), (1.346, 6.16, 2.1)], [], [(0, 1, 2, 3), (4, 7, 6, 5), (0, 3, 7, 4), (1, 5, 6, 2), (3, 2, 6, 7), (0, 4, 5, 1)])
me_alcove_right_rear_strip_003.update()
me_cube_081 = bpy.data.meshes.new('Cube.081')
me_cube_081.from_pydata([(-4.75, 2.1, 2.9), (-4.75, 2.1, 3.9), (-4.75, 6.77, 2.9), (-4.75, 6.77, 3.9), (-4.52, 2.1, 2.9), (-4.52, 2.1, 3.9), (-4.52, 6.77, 2.9), (-4.52, 6.77, 3.9)], [], [(0, 1, 3, 2), (2, 3, 7, 6), (6, 7, 5, 4), (4, 5, 1, 0), (2, 6, 4, 0), (7, 3, 1, 5)])
_uv = me_cube_081.uv_layers.new(name='UVMap')
_uv.uv.foreach_set('vector', [0.375, 0.0, 0.625, 0.0, 0.625, 0.25, 0.375, 0.25, 0.375, 0.25, 0.625, 0.25, 0.625, 0.5, 0.375, 0.5, 0.375, 0.5, 0.625, 0.5, 0.625, 0.75, 0.375, 0.75, 0.375, 0.75, 0.625, 0.75, 0.625, 1.0, 0.375, 1.0, 0.125, 0.5, 0.375, 0.5, 0.375, 0.75, 0.125, 0.75, 0.625, 0.5, 0.875, 0.5, 0.875, 0.75, 0.625, 0.75])
me_cube_081.update()
me_cube_082 = bpy.data.meshes.new('Cube.082')
me_cube_082.from_pydata([(-4.75, -3.5, 2.9), (-4.75, -3.5, 3.6), (-4.75, 2.1, 2.9), (-4.75, 2.1, 3.6), (-4.52, -3.5, 2.9), (-4.52, -3.5, 3.6), (-4.52, 2.1, 2.9), (-4.52, 2.1, 3.6)], [], [(0, 1, 3, 2), (2, 3, 7, 6), (6, 7, 5, 4), (4, 5, 1, 0), (2, 6, 4, 0), (7, 3, 1, 5)])
_uv = me_cube_082.uv_layers.new(name='UVMap')
_uv.uv.foreach_set('vector', [0.375, 0.0, 0.625, 0.0, 0.625, 0.25, 0.375, 0.25, 0.375, 0.25, 0.625, 0.25, 0.625, 0.5, 0.375, 0.5, 0.375, 0.5, 0.625, 0.5, 0.625, 0.75, 0.375, 0.75, 0.375, 0.75, 0.625, 0.75, 0.625, 1.0, 0.375, 1.0, 0.125, 0.5, 0.375, 0.5, 0.375, 0.75, 0.125, 0.75, 0.625, 0.5, 0.875, 0.5, 0.875, 0.75, 0.625, 0.75])
me_cube_082.update()
me_cube_083 = bpy.data.meshes.new('Cube.083')
me_cube_083.from_pydata([(-4.75, -4.48, 2.9), (-4.75, -4.48, 3.9), (-4.75, -3.5, 2.9), (-4.75, -3.5, 3.9), (-4.52, -4.48, 2.9), (-4.52, -4.48, 3.9), (-4.52, -3.5, 2.9), (-4.52, -3.5, 3.9)], [], [(0, 1, 3, 2), (2, 3, 7, 6), (6, 7, 5, 4), (4, 5, 1, 0), (2, 6, 4, 0), (7, 3, 1, 5)])
_uv = me_cube_083.uv_layers.new(name='UVMap')
_uv.uv.foreach_set('vector', [0.375, 0.0, 0.625, 0.0, 0.625, 0.25, 0.375, 0.25, 0.375, 0.25, 0.625, 0.25, 0.625, 0.5, 0.375, 0.5, 0.375, 0.5, 0.625, 0.5, 0.625, 0.75, 0.375, 0.75, 0.375, 0.75, 0.625, 0.75, 0.625, 1.0, 0.375, 1.0, 0.125, 0.5, 0.375, 0.5, 0.375, 0.75, 0.125, 0.75, 0.625, 0.5, 0.875, 0.5, 0.875, 0.75, 0.625, 0.75])
me_cube_083.update()
me_cube_084 = bpy.data.meshes.new('Cube.084')
me_cube_084.from_pydata([(-4.75, -6.77, 2.9), (-4.75, -6.77, 3.3), (-4.75, -4.48, 2.9), (-4.75, -4.48, 3.3), (-4.52, -6.77, 2.9), (-4.52, -6.77, 3.3), (-4.52, -4.48, 2.9), (-4.52, -4.48, 3.3)], [], [(0, 1, 3, 2), (2, 3, 7, 6), (6, 7, 5, 4), (4, 5, 1, 0), (2, 6, 4, 0), (7, 3, 1, 5)])
_uv = me_cube_084.uv_layers.new(name='UVMap')
_uv.uv.foreach_set('vector', [0.375, 0.0, 0.625, 0.0, 0.625, 0.25, 0.375, 0.25, 0.375, 0.25, 0.625, 0.25, 0.625, 0.5, 0.375, 0.5, 0.375, 0.5, 0.625, 0.5, 0.625, 0.75, 0.375, 0.75, 0.375, 0.75, 0.625, 0.75, 0.625, 1.0, 0.375, 1.0, 0.125, 0.5, 0.375, 0.5, 0.375, 0.75, 0.125, 0.75, 0.625, 0.5, 0.875, 0.5, 0.875, 0.75, 0.625, 0.75])
me_cube_084.update()
me_cube_085 = bpy.data.meshes.new('Cube.085')
me_cube_085.from_pydata([(4.52, 2.1, 2.9), (4.52, 2.1, 3.9), (4.52, 6.77, 2.9), (4.52, 6.77, 3.9), (4.75, 2.1, 2.9), (4.75, 2.1, 3.9), (4.75, 6.77, 2.9), (4.75, 6.77, 3.9)], [], [(0, 1, 3, 2), (2, 3, 7, 6), (6, 7, 5, 4), (4, 5, 1, 0), (2, 6, 4, 0), (7, 3, 1, 5)])
_uv = me_cube_085.uv_layers.new(name='UVMap')
_uv.uv.foreach_set('vector', [0.375, 0.0, 0.625, 0.0, 0.625, 0.25, 0.375, 0.25, 0.375, 0.25, 0.625, 0.25, 0.625, 0.5, 0.375, 0.5, 0.375, 0.5, 0.625, 0.5, 0.625, 0.75, 0.375, 0.75, 0.375, 0.75, 0.625, 0.75, 0.625, 1.0, 0.375, 1.0, 0.125, 0.5, 0.375, 0.5, 0.375, 0.75, 0.125, 0.75, 0.625, 0.5, 0.875, 0.5, 0.875, 0.75, 0.625, 0.75])
me_cube_085.update()
me_cube_086 = bpy.data.meshes.new('Cube.086')
me_cube_086.from_pydata([(4.52, -3.5, 2.9), (4.52, -3.5, 3.6), (4.52, 2.1, 2.9), (4.52, 2.1, 3.6), (4.75, -3.5, 2.9), (4.75, -3.5, 3.6), (4.75, 2.1, 2.9), (4.75, 2.1, 3.6)], [], [(0, 1, 3, 2), (2, 3, 7, 6), (6, 7, 5, 4), (4, 5, 1, 0), (2, 6, 4, 0), (7, 3, 1, 5)])
_uv = me_cube_086.uv_layers.new(name='UVMap')
_uv.uv.foreach_set('vector', [0.375, 0.0, 0.625, 0.0, 0.625, 0.25, 0.375, 0.25, 0.375, 0.25, 0.625, 0.25, 0.625, 0.5, 0.375, 0.5, 0.375, 0.5, 0.625, 0.5, 0.625, 0.75, 0.375, 0.75, 0.375, 0.75, 0.625, 0.75, 0.625, 1.0, 0.375, 1.0, 0.125, 0.5, 0.375, 0.5, 0.375, 0.75, 0.125, 0.75, 0.625, 0.5, 0.875, 0.5, 0.875, 0.75, 0.625, 0.75])
me_cube_086.update()
me_cube_087 = bpy.data.meshes.new('Cube.087')
me_cube_087.from_pydata([(4.52, -6.77, 2.9), (4.52, -6.77, 3.3), (4.52, -3.5, 2.9), (4.52, -3.5, 3.3), (4.75, -6.77, 2.9), (4.75, -6.77, 3.3), (4.75, -3.5, 2.9), (4.75, -3.5, 3.3)], [], [(0, 1, 3, 2), (2, 3, 7, 6), (6, 7, 5, 4), (4, 5, 1, 0), (2, 6, 4, 0), (7, 3, 1, 5)])
_uv = me_cube_087.uv_layers.new(name='UVMap')
_uv.uv.foreach_set('vector', [0.375, 0.0, 0.625, 0.0, 0.625, 0.25, 0.375, 0.25, 0.375, 0.25, 0.625, 0.25, 0.625, 0.5, 0.375, 0.5, 0.375, 0.5, 0.625, 0.5, 0.625, 0.75, 0.375, 0.75, 0.375, 0.75, 0.625, 0.75, 0.625, 1.0, 0.375, 1.0, 0.125, 0.5, 0.375, 0.5, 0.375, 0.75, 0.125, 0.75, 0.625, 0.5, 0.875, 0.5, 0.875, 0.75, 0.625, 0.75])
me_cube_087.update()
me_cube_088 = bpy.data.meshes.new('Cube.088')
me_cube_088.from_pydata([(-4.52, 6.77, 0.0), (-4.52, 6.77, 2.7), (-4.52, 7.0, 0.0), (-4.52, 7.0, 2.7), (-3.552, 6.77, 0.0), (-3.552, 6.77, 2.7), (-3.552, 7.0, 0.0), (-3.552, 7.0, 2.7)], [], [(0, 1, 3, 2), (2, 3, 7, 6), (6, 7, 5, 4), (4, 5, 1, 0), (2, 6, 4, 0), (7, 3, 1, 5)])
_uv = me_cube_088.uv_layers.new(name='UVMap')
_uv.uv.foreach_set('vector', [0.375, 0.0, 0.625, 0.0, 0.625, 0.25, 0.375, 0.25, 0.375, 0.25, 0.625, 0.25, 0.625, 0.5, 0.375, 0.5, 0.375, 0.5, 0.625, 0.5, 0.625, 0.75, 0.375, 0.75, 0.375, 0.75, 0.625, 0.75, 0.625, 1.0, 0.375, 1.0, 0.125, 0.5, 0.375, 0.5, 0.375, 0.75, 0.125, 0.75, 0.625, 0.5, 0.875, 0.5, 0.875, 0.75, 0.625, 0.75])
me_cube_088.update()
me_cube_089 = bpy.data.meshes.new('Cube.089')
me_cube_089.from_pydata([(-3.552, 6.77, 0.0), (-3.552, 6.77, 0.4572), (-3.552, 7.0, 0.0), (-3.552, 7.0, 0.4572), (-1.752, 6.77, 0.0), (-1.752, 6.77, 0.4572), (-1.752, 7.0, 0.0), (-1.752, 7.0, 0.4572)], [], [(0, 1, 3, 2), (2, 3, 7, 6), (6, 7, 5, 4), (4, 5, 1, 0), (2, 6, 4, 0), (7, 3, 1, 5)])
_uv = me_cube_089.uv_layers.new(name='UVMap')
_uv.uv.foreach_set('vector', [0.375, 0.0, 0.625, 0.0, 0.625, 0.25, 0.375, 0.25, 0.375, 0.25, 0.625, 0.25, 0.625, 0.5, 0.375, 0.5, 0.375, 0.5, 0.625, 0.5, 0.625, 0.75, 0.375, 0.75, 0.375, 0.75, 0.625, 0.75, 0.625, 1.0, 0.375, 1.0, 0.125, 0.5, 0.375, 0.5, 0.375, 0.75, 0.125, 0.75, 0.625, 0.5, 0.875, 0.5, 0.875, 0.75, 0.625, 0.75])
me_cube_089.update()
me_cube_090 = bpy.data.meshes.new('Cube.090')
me_cube_090.from_pydata([(-3.552, 6.77, 2.1), (-3.552, 6.77, 2.7), (-3.552, 7.0, 2.1), (-3.552, 7.0, 2.7), (-1.752, 6.77, 2.1), (-1.752, 6.77, 2.7), (-1.752, 7.0, 2.1), (-1.752, 7.0, 2.7)], [], [(0, 1, 3, 2), (2, 3, 7, 6), (6, 7, 5, 4), (4, 5, 1, 0), (2, 6, 4, 0), (7, 3, 1, 5)])
_uv = me_cube_090.uv_layers.new(name='UVMap')
_uv.uv.foreach_set('vector', [0.375, 0.0, 0.625, 0.0, 0.625, 0.25, 0.375, 0.25, 0.375, 0.25, 0.625, 0.25, 0.625, 0.5, 0.375, 0.5, 0.375, 0.5, 0.625, 0.5, 0.625, 0.75, 0.375, 0.75, 0.375, 0.75, 0.625, 0.75, 0.625, 1.0, 0.375, 1.0, 0.125, 0.5, 0.375, 0.5, 0.375, 0.75, 0.125, 0.75, 0.625, 0.5, 0.875, 0.5, 0.875, 0.75, 0.625, 0.75])
me_cube_090.update()
me_cube_091 = bpy.data.meshes.new('Cube.091')
me_cube_091.from_pydata([(-1.752, 6.77, 0.0), (-1.752, 6.77, 2.7), (-1.752, 7.0, 0.0), (-1.752, 7.0, 2.7), (-1.6, 6.77, 0.0), (-1.6, 6.77, 2.7), (-1.6, 7.0, 0.0), (-1.6, 7.0, 2.7)], [], [(0, 1, 3, 2), (2, 3, 7, 6), (6, 7, 5, 4), (4, 5, 1, 0), (2, 6, 4, 0), (7, 3, 1, 5)])
_uv = me_cube_091.uv_layers.new(name='UVMap')
_uv.uv.foreach_set('vector', [0.375, 0.0, 0.625, 0.0, 0.625, 0.25, 0.375, 0.25, 0.375, 0.25, 0.625, 0.25, 0.625, 0.5, 0.375, 0.5, 0.375, 0.5, 0.625, 0.5, 0.625, 0.75, 0.375, 0.75, 0.375, 0.75, 0.625, 0.75, 0.625, 1.0, 0.375, 1.0, 0.125, 0.5, 0.375, 0.5, 0.375, 0.75, 0.125, 0.75, 0.625, 0.5, 0.875, 0.5, 0.875, 0.75, 0.625, 0.75])
me_cube_091.update()
me_cube_092 = bpy.data.meshes.new('Cube.092')
me_cube_092.from_pydata([(-1.6, 6.77, 2.4), (-1.6, 6.77, 2.7), (-1.6, 7.0, 2.4), (-1.6, 7.0, 2.7), (1.6, 6.77, 2.4), (1.6, 6.77, 2.7), (1.6, 7.0, 2.4), (1.6, 7.0, 2.7)], [], [(0, 1, 3, 2), (2, 3, 7, 6), (6, 7, 5, 4), (4, 5, 1, 0), (2, 6, 4, 0), (7, 3, 1, 5)])
_uv = me_cube_092.uv_layers.new(name='UVMap')
_uv.uv.foreach_set('vector', [0.375, 0.0, 0.625, 0.0, 0.625, 0.25, 0.375, 0.25, 0.375, 0.25, 0.625, 0.25, 0.625, 0.5, 0.375, 0.5, 0.375, 0.5, 0.625, 0.5, 0.625, 0.75, 0.375, 0.75, 0.375, 0.75, 0.625, 0.75, 0.625, 1.0, 0.375, 1.0, 0.125, 0.5, 0.375, 0.5, 0.375, 0.75, 0.125, 0.75, 0.625, 0.5, 0.875, 0.5, 0.875, 0.75, 0.625, 0.75])
me_cube_092.update()
me_cube_093 = bpy.data.meshes.new('Cube.093')
me_cube_093.from_pydata([(1.6, 6.77, 0.0), (1.6, 6.77, 2.7), (1.6, 7.0, 0.0), (1.6, 7.0, 2.7), (1.752, 6.77, 0.0), (1.752, 6.77, 2.7), (1.752, 7.0, 0.0), (1.752, 7.0, 2.7)], [], [(0, 1, 3, 2), (2, 3, 7, 6), (6, 7, 5, 4), (4, 5, 1, 0), (2, 6, 4, 0), (7, 3, 1, 5)])
_uv = me_cube_093.uv_layers.new(name='UVMap')
_uv.uv.foreach_set('vector', [0.375, 0.0, 0.625, 0.0, 0.625, 0.25, 0.375, 0.25, 0.375, 0.25, 0.625, 0.25, 0.625, 0.5, 0.375, 0.5, 0.375, 0.5, 0.625, 0.5, 0.625, 0.75, 0.375, 0.75, 0.375, 0.75, 0.625, 0.75, 0.625, 1.0, 0.375, 1.0, 0.125, 0.5, 0.375, 0.5, 0.375, 0.75, 0.125, 0.75, 0.625, 0.5, 0.875, 0.5, 0.875, 0.75, 0.625, 0.75])
me_cube_093.update()
me_cube_094 = bpy.data.meshes.new('Cube.094')
me_cube_094.from_pydata([(1.752, 6.77, 0.0), (1.752, 6.77, 0.4572), (1.752, 7.0, 0.0), (1.752, 7.0, 0.4572), (3.552, 6.77, 0.0), (3.552, 6.77, 0.4572), (3.552, 7.0, 0.0), (3.552, 7.0, 0.4572)], [], [(0, 1, 3, 2), (2, 3, 7, 6), (6, 7, 5, 4), (4, 5, 1, 0), (2, 6, 4, 0), (7, 3, 1, 5)])
_uv = me_cube_094.uv_layers.new(name='UVMap')
_uv.uv.foreach_set('vector', [0.375, 0.0, 0.625, 0.0, 0.625, 0.25, 0.375, 0.25, 0.375, 0.25, 0.625, 0.25, 0.625, 0.5, 0.375, 0.5, 0.375, 0.5, 0.625, 0.5, 0.625, 0.75, 0.375, 0.75, 0.375, 0.75, 0.625, 0.75, 0.625, 1.0, 0.375, 1.0, 0.125, 0.5, 0.375, 0.5, 0.375, 0.75, 0.125, 0.75, 0.625, 0.5, 0.875, 0.5, 0.875, 0.75, 0.625, 0.75])
me_cube_094.update()
me_cube_095 = bpy.data.meshes.new('Cube.095')
me_cube_095.from_pydata([(1.752, 6.77, 2.1), (1.752, 6.77, 2.7), (1.752, 7.0, 2.1), (1.752, 7.0, 2.7), (3.552, 6.77, 2.1), (3.552, 6.77, 2.7), (3.552, 7.0, 2.1), (3.552, 7.0, 2.7)], [], [(0, 1, 3, 2), (2, 3, 7, 6), (6, 7, 5, 4), (4, 5, 1, 0), (2, 6, 4, 0), (7, 3, 1, 5)])
_uv = me_cube_095.uv_layers.new(name='UVMap')
_uv.uv.foreach_set('vector', [0.375, 0.0, 0.625, 0.0, 0.625, 0.25, 0.375, 0.25, 0.375, 0.25, 0.625, 0.25, 0.625, 0.5, 0.375, 0.5, 0.375, 0.5, 0.625, 0.5, 0.625, 0.75, 0.375, 0.75, 0.375, 0.75, 0.625, 0.75, 0.625, 1.0, 0.375, 1.0, 0.125, 0.5, 0.375, 0.5, 0.375, 0.75, 0.125, 0.75, 0.625, 0.5, 0.875, 0.5, 0.875, 0.75, 0.625, 0.75])
me_cube_095.update()
me_cube_096 = bpy.data.meshes.new('Cube.096')
me_cube_096.from_pydata([(3.552, 6.77, 0.0), (3.552, 6.77, 2.7), (3.552, 7.0, 0.0), (3.552, 7.0, 2.7), (4.52, 6.77, 0.0), (4.52, 6.77, 2.7), (4.52, 7.0, 0.0), (4.52, 7.0, 2.7)], [], [(0, 1, 3, 2), (2, 3, 7, 6), (6, 7, 5, 4), (4, 5, 1, 0), (2, 6, 4, 0), (7, 3, 1, 5)])
_uv = me_cube_096.uv_layers.new(name='UVMap')
_uv.uv.foreach_set('vector', [0.375, 0.0, 0.625, 0.0, 0.625, 0.25, 0.375, 0.25, 0.375, 0.25, 0.625, 0.25, 0.625, 0.5, 0.375, 0.5, 0.375, 0.5, 0.625, 0.5, 0.625, 0.75, 0.375, 0.75, 0.375, 0.75, 0.625, 0.75, 0.625, 1.0, 0.375, 1.0, 0.125, 0.5, 0.375, 0.5, 0.375, 0.75, 0.125, 0.75, 0.625, 0.5, 0.875, 0.5, 0.875, 0.75, 0.625, 0.75])
me_cube_096.update()

# ---- objects
ob_wall_rear = bpy.data.objects.new('Wall_Rear', me_cube)
ob_wall_left = bpy.data.objects.new('Wall_Left', me_cube_001)
ob_wall_right = bpy.data.objects.new('Wall_Right', me_cube_002)
ob_alcove_rear_left = bpy.data.objects.new('Alcove_Rear_Left', me_cube_012)
ob_alcove_rear_right = bpy.data.objects.new('Alcove_Rear_Right', me_cube_013)
ob_alcove_rear_above_door = bpy.data.objects.new('Alcove_Rear_Above_Door', me_cube_014)
ob_roof_slab = bpy.data.objects.new('Roof_Slab', me_cube_015)
ob_parapet_front_0 = bpy.data.objects.new('Parapet_Front_0', me_cube_030)
ob_canopy_slab = bpy.data.objects.new('Canopy_Slab', me_cube_054)
ob_canopy_lip_vertical = bpy.data.objects.new('Canopy_Lip_Vertical', me_cube_058)
ob_canopy_lip_horizontal = bpy.data.objects.new('Canopy_Lip_Horizontal', me_cube_059)
ob_canopy_column_1 = bpy.data.objects.new('Canopy_Column_1', me_cylinder)
ob_canopy_column_2 = bpy.data.objects.new('Canopy_Column_2', me_cylinder_001)
ob_canopy_column_3 = bpy.data.objects.new('Canopy_Column_3', me_cylinder_002)
ob_parapet_rear_0 = bpy.data.objects.new('Parapet_Rear_0', me_cube_076)
ob_alcove_left_below = bpy.data.objects.new('Alcove_Left_below', me_alcove_left_below_003)
ob_alcove_left_above = bpy.data.objects.new('Alcove_Left_above', me_alcove_left_above_003)
ob_alcove_left_mouth_strip = bpy.data.objects.new('Alcove_Left_mouth_strip', me_alcove_left_mouth_strip_003)
ob_alcove_left_rear_strip = bpy.data.objects.new('Alcove_Left_rear_strip', me_alcove_left_rear_strip_003)
ob_alcove_right_below = bpy.data.objects.new('Alcove_Right_below', me_alcove_right_below_003)
ob_alcove_right_above = bpy.data.objects.new('Alcove_Right_above', me_alcove_right_above_003)
ob_alcove_right_mouth_strip = bpy.data.objects.new('Alcove_Right_mouth_strip', me_alcove_right_mouth_strip_003)
ob_alcove_right_rear_strip = bpy.data.objects.new('Alcove_Right_rear_strip', me_alcove_right_rear_strip_003)
ob_parapet_left_0 = bpy.data.objects.new('Parapet_Left_0', me_cube_081)
ob_parapet_left_1 = bpy.data.objects.new('Parapet_Left_1', me_cube_082)
ob_parapet_left_2 = bpy.data.objects.new('Parapet_Left_2', me_cube_083)
ob_parapet_left_3 = bpy.data.objects.new('Parapet_Left_3', me_cube_084)
ob_parapet_right_0 = bpy.data.objects.new('Parapet_Right_0', me_cube_085)
ob_parapet_right_1 = bpy.data.objects.new('Parapet_Right_1', me_cube_086)
ob_parapet_right_2 = bpy.data.objects.new('Parapet_Right_2', me_cube_087)
ob_wall_front_seg1 = bpy.data.objects.new('Wall_Front_Seg1', me_cube_088)
ob_wall_front_lwin_below = bpy.data.objects.new('Wall_Front_LWin_Below', me_cube_089)
ob_wall_front_lwin_above = bpy.data.objects.new('Wall_Front_LWin_Above', me_cube_090)
ob_wall_front_pier_left = bpy.data.objects.new('Wall_Front_Pier_Left', me_cube_091)
ob_wall_front_above_alcove = bpy.data.objects.new('Wall_Front_Above_Alcove', me_cube_092)
ob_wall_front_pier_right = bpy.data.objects.new('Wall_Front_Pier_Right', me_cube_093)
ob_wall_front_rwin_below = bpy.data.objects.new('Wall_Front_RWin_Below', me_cube_094)
ob_wall_front_rwin_above = bpy.data.objects.new('Wall_Front_RWin_Above', me_cube_095)
ob_wall_front_seg4 = bpy.data.objects.new('Wall_Front_Seg4', me_cube_096)

# ---- transforms, parenting, visibility, modifiers, constraints
ob_wall_rear.location = (0.0, 0.0, 0.0)
ob_wall_left.location = (0.0, 0.0, 0.0)
ob_wall_right.location = (0.0, 0.0, 0.0)
ob_alcove_rear_left.location = (0.0, 0.0, 0.0)
ob_alcove_rear_right.location = (0.0, 0.0, 0.0)
ob_alcove_rear_above_door.location = (0.0, 0.0, 0.0)
ob_roof_slab.location = (0.0, 0.0, 0.0)
ob_parapet_front_0.location = (0.0, 0.0, 0.0)
ob_canopy_slab.location = (0.0, 0.0, 0.0)
ob_canopy_lip_vertical.location = (0.0, 0.0, 0.0)
ob_canopy_lip_horizontal.location = (0.0, 0.0, 0.0)
ob_canopy_column_1.location = (-4.2, 8.2, 1.2)
ob_canopy_column_2.location = (0.0, 8.2, 1.2)
ob_canopy_column_3.location = (4.2, 8.2, 1.2)
ob_parapet_rear_0.location = (0.0, 0.0, 0.0)
ob_alcove_left_below.location = (0.0, 0.0, 0.0)
ob_alcove_left_above.location = (0.0, 0.0, 0.0)
ob_alcove_left_mouth_strip.location = (0.0, 0.0, 0.0)
ob_alcove_left_rear_strip.location = (0.0, 0.0, 0.0)
ob_alcove_right_below.location = (0.0, 0.0, 0.0)
ob_alcove_right_above.location = (0.0, 0.0, 0.0)
ob_alcove_right_mouth_strip.location = (0.0, 0.0, 0.0)
ob_alcove_right_rear_strip.location = (0.0, 0.0, 0.0)
ob_parapet_left_0.location = (0.0, 0.0, 0.0)
ob_parapet_left_1.location = (0.0, 0.0, 0.0)
ob_parapet_left_2.location = (0.0, 0.0, 0.0)
ob_parapet_left_3.location = (0.0, 0.0, 0.0)
ob_parapet_right_0.location = (0.0, 0.0, 0.0)
ob_parapet_right_1.location = (0.0, 0.0, 0.0)
ob_parapet_right_2.location = (0.0, 0.0, 0.0)
ob_wall_front_seg1.location = (0.0, 0.0, 0.0)
ob_wall_front_lwin_below.location = (0.0, 0.0, 0.0)
ob_wall_front_lwin_above.location = (0.0, 0.0, 0.0)
ob_wall_front_pier_left.location = (0.0, 0.0, 0.0)
ob_wall_front_above_alcove.location = (0.0, 0.0, 0.0)
ob_wall_front_pier_right.location = (0.0, 0.0, 0.0)
ob_wall_front_rwin_below.location = (0.0, 0.0, 0.0)
ob_wall_front_rwin_above.location = (0.0, 0.0, 0.0)
ob_wall_front_seg4.location = (0.0, 0.0, 0.0)

# ---- collection membership
col_collection.objects.link(ob_wall_rear)
col_collection.objects.link(ob_wall_left)
col_collection.objects.link(ob_wall_right)
col_collection.objects.link(ob_alcove_rear_left)
col_collection.objects.link(ob_alcove_rear_right)
col_collection.objects.link(ob_alcove_rear_above_door)
col_collection.objects.link(ob_roof_slab)
col_collection.objects.link(ob_parapet_front_0)
col_collection.objects.link(ob_canopy_slab)
col_collection.objects.link(ob_canopy_lip_vertical)
col_collection.objects.link(ob_canopy_lip_horizontal)
col_collection.objects.link(ob_canopy_column_1)
col_collection.objects.link(ob_canopy_column_2)
col_collection.objects.link(ob_canopy_column_3)
col_collection.objects.link(ob_parapet_rear_0)
col_collection.objects.link(ob_alcove_left_below)
col_collection.objects.link(ob_alcove_left_above)
col_collection.objects.link(ob_alcove_left_mouth_strip)
col_collection.objects.link(ob_alcove_left_rear_strip)
col_collection.objects.link(ob_alcove_right_below)
col_collection.objects.link(ob_alcove_right_above)
col_collection.objects.link(ob_alcove_right_mouth_strip)
col_collection.objects.link(ob_alcove_right_rear_strip)
col_collection.objects.link(ob_parapet_left_0)
col_collection.objects.link(ob_parapet_left_1)
col_collection.objects.link(ob_parapet_left_2)
col_collection.objects.link(ob_parapet_left_3)
col_collection.objects.link(ob_parapet_right_0)
col_collection.objects.link(ob_parapet_right_1)
col_collection.objects.link(ob_parapet_right_2)
col_collection.objects.link(ob_wall_front_seg1)
col_collection.objects.link(ob_wall_front_lwin_below)
col_collection.objects.link(ob_wall_front_lwin_above)
col_collection.objects.link(ob_wall_front_pier_left)
col_collection.objects.link(ob_wall_front_above_alcove)
col_collection.objects.link(ob_wall_front_pier_right)
col_collection.objects.link(ob_wall_front_rwin_below)
col_collection.objects.link(ob_wall_front_rwin_above)
col_collection.objects.link(ob_wall_front_seg4)

# ---- scene / render settings (as saved in the file)
scene.frame_start = 1; scene.frame_end = 250; scene.frame_set(1)
scene.render.engine = 'BLENDER_EEVEE_NEXT'
scene.render.bake_bias = 0.0
scene.render.bake_samples = 0
scene.cycles.sampling_pattern = 'TABULATED_SOBOL'
scene.eevee.use_volume_custom_range = False
bpy.context.view_layer.update()

# ---- added for rendering (the .blend has no active camera and no usable light): camera, sun
cam_auto = bpy.data.cameras.new('AutoCamera')
cam_auto.lens = 50.0
cam_auto.sensor_width = 36.0
cam_auto.clip_end = 1000.0
ob_auto_camera = bpy.data.objects.new('AutoCamera', cam_auto)
scene.collection.objects.link(ob_auto_camera)
ob_auto_camera.location = (17.0106, -19.7877, 15.5585)
ob_auto_camera.rotation_euler = (1.09748, -7.21219e-08, 0.694738)
scene.camera = ob_auto_camera
light_auto_sun = bpy.data.lights.new('AutoSun', 'SUN')
light_auto_sun.energy = 3.0
light_auto_sun.angle = 0.0523599
ob_auto_sun = bpy.data.objects.new('AutoSun', light_auto_sun)
scene.collection.objects.link(ob_auto_sun)
ob_auto_sun.rotation_euler = (0.872665, 0.174533, 0.523599)
bpy.context.view_layer.update()

